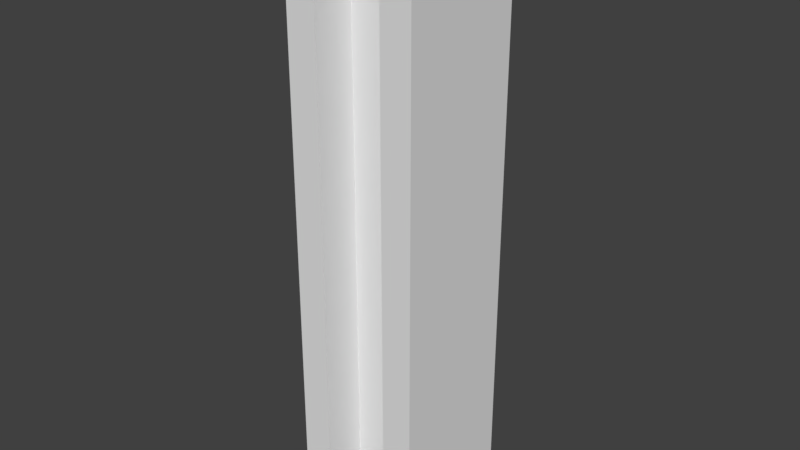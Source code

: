 # Source: Girder.blend  (saved by Blender 2.79.0; exported with 4.5.12 LTS)
import bpy
from mathutils import Matrix  # noqa: F401  (used for matrix-valued properties, if any)

bpy.ops.wm.read_factory_settings(use_empty=True)
scene = bpy.context.scene
scene.name = 'Scene'

# ---- collections
col_collection_1 = bpy.data.collections.new('Collection 1'); scene.collection.children.link(col_collection_1)

# ---- world
world_world = bpy.data.worlds.new('World'); scene.world = world_world
world_world.color = (0.05088, 0.05088, 0.05088)
world_world.use_sun_shadow = False
world_world.sun_shadow_jitter_overblur = 0.0
world_world.cycles.sampling_method = 'MANUAL'

# ---- meshes
me_cube_001 = bpy.data.meshes.new('Cube.001')
me_cube_001.from_pydata([(-1.0, -1.0, 0.08689), (-1.0, -1.0, 9.069), (-1.0, 1.0, 0.08689), (-1.0, 1.0, 9.069), (1.0, -1.0, 0.08689), (1.0, -1.0, 9.069), (1.0, 1.0, 0.08689), (1.0, 1.0, 9.069), (-1.0, 0.3333, 0.08689), (-1.0, -0.3333, 0.08689), (-1.0, -0.3333, 9.069), (-1.0, 0.3333, 9.069), (1.0, -0.3333, 0.08689), (1.0, 0.3333, 0.08689), (1.0, 0.3333, 9.069), (1.0, -0.3333, 9.069), (0.5226, 1.0, 0.08689), (-0.5226, 1.0, 0.08689), (-0.5226, 1.0, 9.069), (0.5226, 1.0, 9.069), (-0.5226, -1.0, 0.08689), (0.5226, -1.0, 0.08689), (0.5226, -1.0, 9.069), (-0.5226, -1.0, 9.069), (-0.5226, 0.3333, 9.069), (0.5226, 0.3333, 9.069), (-0.5226, -0.3333, 9.069), (0.5226, -0.3333, 9.069), (0.5226, 0.3333, 0.08689), (-0.5226, 0.3333, 0.08689), (0.5226, -0.3333, 0.08689), (-0.5226, -0.3333, 0.08689)], [], [(8, 11, 3, 2), (16, 19, 7, 6), (12, 15, 5, 4), (20, 23, 1, 0), (6, 7, 14, 13), (13, 14, 15, 12), (0, 1, 10, 9), (9, 10, 11, 8), (4, 5, 22, 21), (2, 3, 18, 17), (30, 21, 22, 27), (31, 30, 27, 26), (20, 31, 26, 23), (25, 19, 16, 28), (24, 25, 28, 29), (18, 24, 29, 17)])
_uv = me_cube_001.uv_layers.new(name='UVMap')
_uv.uv.foreach_set('vector', [0.1697, 0.0001737, 0.1697, 0.8411, 0.1073, 0.8411, 0.1073, 0.0001736, 0.741, 0.0001736, 0.741, 0.8411, 0.6963, 0.8411, 0.6963, 0.0001736, 0.5715, 0.0001736, 0.5715, 0.8411, 0.5091, 0.8411, 0.5091, 0.0001736, 0.3392, 0.000174, 0.3392, 0.8411, 0.2945, 0.8411, 0.2945, 0.0001739, 0.6963, 0.0001736, 0.6963, 0.8411, 0.6339, 0.8411, 0.6339, 0.0001736, 0.6339, 0.0001736, 0.6339, 0.8411, 0.5715, 0.8411, 0.5715, 0.0001736, 0.2945, 0.0001739, 0.2945, 0.8411, 0.2321, 0.8411, 0.2321, 0.0001738, 0.2321, 0.0001738, 0.2321, 0.8411, 0.1697, 0.8411, 0.1697, 0.0001737, 0.5091, 0.0001736, 0.5091, 0.8411, 0.4644, 0.8411, 0.4644, 0.0001737, 0.1073, 0.0001736, 0.1073, 0.8411, 0.06259, 0.8411, 0.06259, 0.0001736, 0.402, 0.0001737, 0.4644, 0.0001737, 0.4644, 0.8411, 0.402, 0.8411, 0.902, 0.0001736, 0.9998, 0.0001736, 0.9998, 0.8411, 0.902, 0.8411, 0.3392, 0.000174, 0.4016, 0.0001741, 0.4016, 0.8411, 0.3392, 0.8411, 0.8034, 0.8411, 0.741, 0.8411, 0.741, 0.0001736, 0.8034, 0.0001736, 0.9016, 0.8411, 0.8038, 0.8411, 0.8038, 0.0001736, 0.9016, 0.0001736, 0.06259, 0.8411, 0.0001736, 0.8411, 0.0001736, 0.0001736, 0.06259, 0.0001736])
me_cube_001.use_remesh_preserve_volume = False
me_cube_001.use_remesh_preserve_attributes = False
me_cube_001.use_mirror_vertex_groups = False
me_cube_001.update()

# ---- objects
ob_cube = bpy.data.objects.new('Cube', me_cube_001)

# ---- transforms, parenting, visibility, modifiers, constraints
ob_cube.location = (0.0, 0.0, 0.0)
ob_cube.scale = (0.3581, 0.3581, 0.3581)
ob_cube.lineart.crease_threshold = 0.0

# ---- collection membership
col_collection_1.objects.link(ob_cube)

# ---- scene / render settings (as saved in the file)
scene.frame_start = 1; scene.frame_end = 250; scene.frame_set(1)
scene.render.engine = 'BLENDER_EEVEE_NEXT'
scene.render.resolution_percentage = 50
scene.render.dither_intensity = 0.0
scene.cycles.use_denoising = False
scene.cycles.samples = 128
scene.cycles.sampling_pattern = 'TABULATED_SOBOL'
scene.cycles.use_adaptive_sampling = False
scene.cycles.use_light_tree = False
scene.cycles.blur_glossy = 0.0
scene.cycles.sample_clamp_indirect = 0.0
scene.view_settings.view_transform = 'Standard'
bpy.context.view_layer.update()

# ---- added for rendering (the .blend has no active camera and no usable light): camera, sun
cam_auto = bpy.data.cameras.new('AutoCamera')
cam_auto.lens = 50.0
cam_auto.sensor_width = 36.0
cam_auto.clip_end = 1000.0
ob_auto_camera = bpy.data.objects.new('AutoCamera', cam_auto)
scene.collection.objects.link(ob_auto_camera)
ob_auto_camera.location = (3.12033, -3.74439, 4.13578)
ob_auto_camera.rotation_euler = (1.09748, -7.21219e-08, 0.694738)
scene.camera = ob_auto_camera
light_auto_sun = bpy.data.lights.new('AutoSun', 'SUN')
light_auto_sun.energy = 3.0
light_auto_sun.angle = 0.0523599
ob_auto_sun = bpy.data.objects.new('AutoSun', light_auto_sun)
scene.collection.objects.link(ob_auto_sun)
ob_auto_sun.rotation_euler = (0.872665, 0.174533, 0.523599)
bpy.context.view_layer.update()
